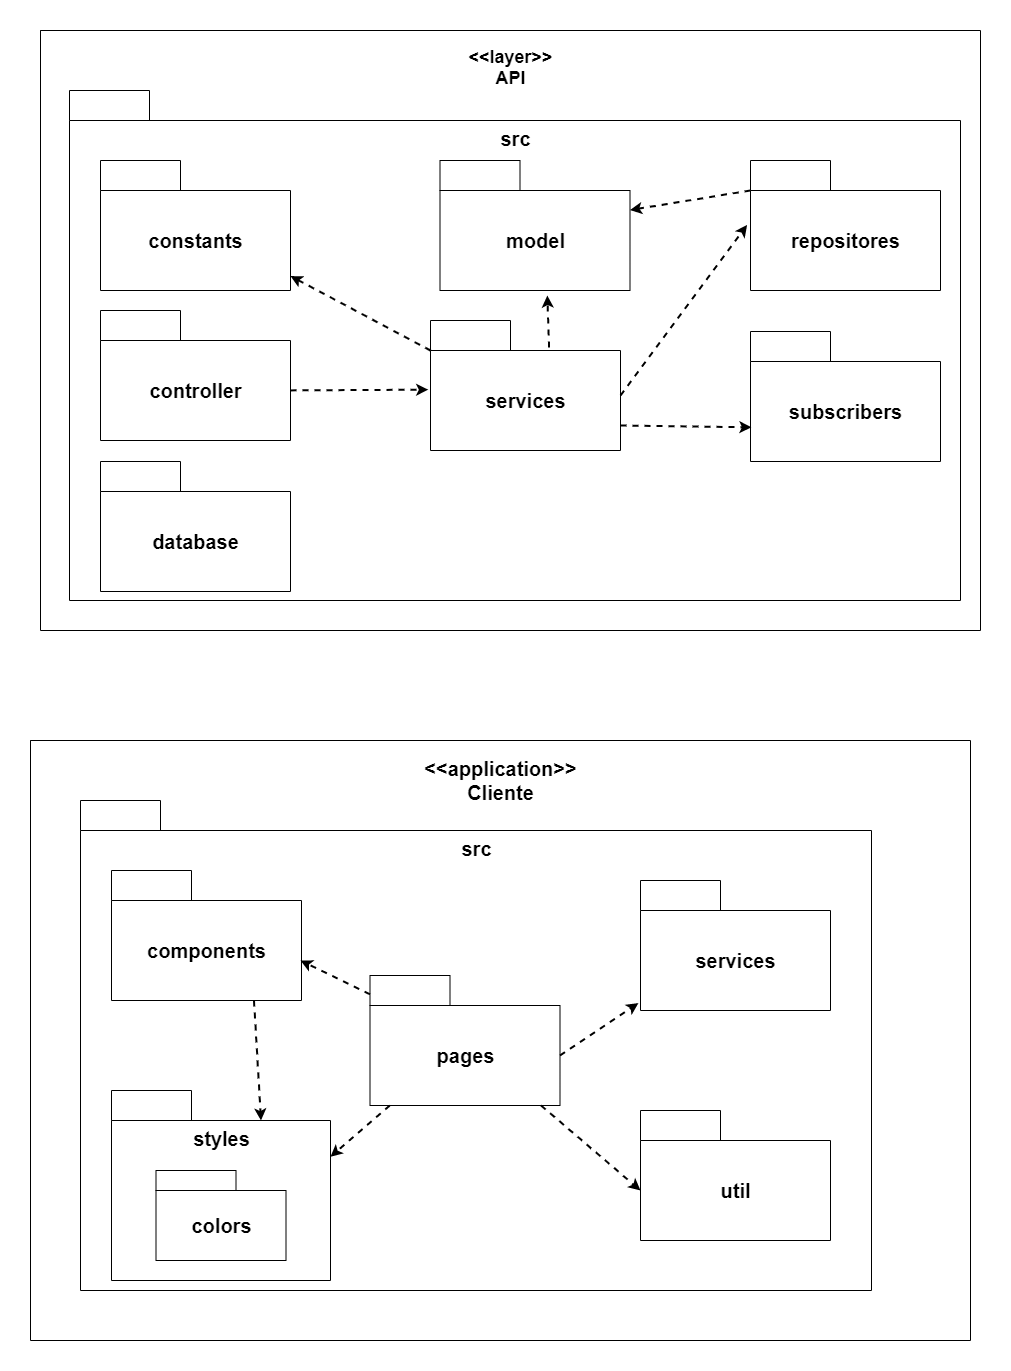

The diagram above was exported from draw.io. Its source (the exported page's mxGraphModel, read from the mxfile embedded in the PNG):
<mxGraphModel dx="1323" dy="1884" grid="1" gridSize="10" guides="1" tooltips="1" connect="1" arrows="1" fold="1" page="1" pageScale="1" pageWidth="827" pageHeight="1169" math="0" shadow="0">
  <root>
    <mxCell id="c-eCYdi-cwM3oy8tAvwg-0" />
    <mxCell id="c-eCYdi-cwM3oy8tAvwg-1" parent="c-eCYdi-cwM3oy8tAvwg-0" />
    <mxCell id="gJpZDrBs557Iz-T5dHNK-8" value="&lt;font style=&quot;font-size: 18px&quot;&gt;&amp;lt;&amp;lt;layer&amp;gt;&amp;gt;&lt;br&gt;API&lt;br&gt;&lt;/font&gt;" style="shape=folder;fontStyle=1;spacingTop=10;tabWidth=30;tabHeight=0;tabPosition=left;html=1;align=center;verticalAlign=top;" parent="c-eCYdi-cwM3oy8tAvwg-1" vertex="1">
      <mxGeometry x="130" y="-950" width="940" height="600" as="geometry" />
    </mxCell>
    <mxCell id="5mBpK1pLw5upa6K7j6iv-0" value="src" style="shape=folder;fontStyle=1;tabWidth=80;tabHeight=30;tabPosition=left;html=1;boundedLbl=1;verticalAlign=top;spacingTop=0;fontSize=20;" parent="c-eCYdi-cwM3oy8tAvwg-1" vertex="1">
      <mxGeometry x="159" y="-890" width="891" height="510" as="geometry" />
    </mxCell>
    <mxCell id="viK7yeyPmW0ra5b_5fPh-0" value="&lt;font style=&quot;font-size: 20px&quot;&gt;controller&lt;/font&gt;" style="shape=folder;fontStyle=1;tabWidth=80;tabHeight=30;tabPosition=left;html=1;boundedLbl=1;" parent="c-eCYdi-cwM3oy8tAvwg-1" vertex="1">
      <mxGeometry x="190" y="-670" width="190" height="130" as="geometry" />
    </mxCell>
    <mxCell id="viK7yeyPmW0ra5b_5fPh-1" value="&lt;font style=&quot;font-size: 20px&quot;&gt;services&lt;/font&gt;" style="shape=folder;fontStyle=1;tabWidth=80;tabHeight=30;tabPosition=left;html=1;boundedLbl=1;" parent="c-eCYdi-cwM3oy8tAvwg-1" vertex="1">
      <mxGeometry x="520" y="-660" width="190" height="130" as="geometry" />
    </mxCell>
    <mxCell id="viK7yeyPmW0ra5b_5fPh-2" value="&lt;font style=&quot;font-size: 20px&quot;&gt;repositores&lt;/font&gt;" style="shape=folder;fontStyle=1;tabWidth=80;tabHeight=30;tabPosition=left;html=1;boundedLbl=1;" parent="c-eCYdi-cwM3oy8tAvwg-1" vertex="1">
      <mxGeometry x="840" y="-820" width="190" height="130" as="geometry" />
    </mxCell>
    <mxCell id="viK7yeyPmW0ra5b_5fPh-3" value="&lt;font style=&quot;font-size: 20px&quot;&gt;constants&lt;/font&gt;" style="shape=folder;fontStyle=1;tabWidth=80;tabHeight=30;tabPosition=left;html=1;boundedLbl=1;" parent="c-eCYdi-cwM3oy8tAvwg-1" vertex="1">
      <mxGeometry x="190" y="-820" width="190" height="130" as="geometry" />
    </mxCell>
    <mxCell id="viK7yeyPmW0ra5b_5fPh-4" value="&lt;font style=&quot;font-size: 20px&quot;&gt;database&lt;/font&gt;" style="shape=folder;fontStyle=1;tabWidth=80;tabHeight=30;tabPosition=left;html=1;boundedLbl=1;" parent="c-eCYdi-cwM3oy8tAvwg-1" vertex="1">
      <mxGeometry x="190" y="-519" width="190" height="130" as="geometry" />
    </mxCell>
    <mxCell id="viK7yeyPmW0ra5b_5fPh-5" value="&lt;font style=&quot;font-size: 20px&quot;&gt;model&lt;/font&gt;" style="shape=folder;fontStyle=1;tabWidth=80;tabHeight=30;tabPosition=left;html=1;boundedLbl=1;" parent="c-eCYdi-cwM3oy8tAvwg-1" vertex="1">
      <mxGeometry x="529.5" y="-820" width="190" height="130" as="geometry" />
    </mxCell>
    <mxCell id="viK7yeyPmW0ra5b_5fPh-6" value="&lt;font style=&quot;font-size: 20px&quot;&gt;subscribers&lt;/font&gt;" style="shape=folder;fontStyle=1;tabWidth=80;tabHeight=30;tabPosition=left;html=1;boundedLbl=1;" parent="c-eCYdi-cwM3oy8tAvwg-1" vertex="1">
      <mxGeometry x="840" y="-649" width="190" height="130" as="geometry" />
    </mxCell>
    <mxCell id="gJpZDrBs557Iz-T5dHNK-9" value="&lt;font style=&quot;font-size: 20px&quot;&gt;&amp;lt;&amp;lt;application&amp;gt;&amp;gt;&lt;br&gt;Cliente&lt;br&gt;&lt;/font&gt;" style="shape=folder;fontStyle=1;spacingTop=10;tabWidth=30;tabHeight=0;tabPosition=left;html=1;align=center;verticalAlign=top;" parent="c-eCYdi-cwM3oy8tAvwg-1" vertex="1">
      <mxGeometry x="120" y="-240" width="940" height="600" as="geometry" />
    </mxCell>
    <mxCell id="gJpZDrBs557Iz-T5dHNK-10" value="src" style="shape=folder;fontStyle=1;tabWidth=80;tabHeight=30;tabPosition=left;html=1;boundedLbl=1;verticalAlign=top;spacingTop=0;fontSize=20;" parent="c-eCYdi-cwM3oy8tAvwg-1" vertex="1">
      <mxGeometry x="170" y="-180" width="791" height="490" as="geometry" />
    </mxCell>
    <mxCell id="gJpZDrBs557Iz-T5dHNK-11" value="&lt;font style=&quot;font-size: 20px&quot;&gt;styles&lt;/font&gt;" style="shape=folder;fontStyle=1;tabWidth=80;tabHeight=30;tabPosition=left;html=1;boundedLbl=1;verticalAlign=top;" parent="c-eCYdi-cwM3oy8tAvwg-1" vertex="1">
      <mxGeometry x="201" y="110" width="219" height="190" as="geometry" />
    </mxCell>
    <mxCell id="gJpZDrBs557Iz-T5dHNK-12" value="&lt;font style=&quot;font-size: 20px&quot;&gt;util&lt;/font&gt;" style="shape=folder;fontStyle=1;tabWidth=80;tabHeight=30;tabPosition=left;html=1;boundedLbl=1;verticalAlign=middle;" parent="c-eCYdi-cwM3oy8tAvwg-1" vertex="1">
      <mxGeometry x="730" y="130" width="190" height="130" as="geometry" />
    </mxCell>
    <mxCell id="gJpZDrBs557Iz-T5dHNK-13" value="&lt;font style=&quot;font-size: 20px&quot;&gt;services&lt;/font&gt;" style="shape=folder;fontStyle=1;tabWidth=80;tabHeight=30;tabPosition=left;html=1;boundedLbl=1;verticalAlign=middle;" parent="c-eCYdi-cwM3oy8tAvwg-1" vertex="1">
      <mxGeometry x="730" y="-100" width="190" height="130" as="geometry" />
    </mxCell>
    <mxCell id="gJpZDrBs557Iz-T5dHNK-14" value="&lt;font style=&quot;font-size: 20px&quot;&gt;components&lt;/font&gt;" style="shape=folder;fontStyle=1;tabWidth=80;tabHeight=30;tabPosition=left;html=1;boundedLbl=1;verticalAlign=middle;" parent="c-eCYdi-cwM3oy8tAvwg-1" vertex="1">
      <mxGeometry x="201" y="-110" width="190" height="130" as="geometry" />
    </mxCell>
    <mxCell id="gJpZDrBs557Iz-T5dHNK-16" value="&lt;font style=&quot;font-size: 20px&quot;&gt;pages&lt;/font&gt;" style="shape=folder;fontStyle=1;tabWidth=80;tabHeight=30;tabPosition=left;html=1;boundedLbl=1;verticalAlign=middle;" parent="c-eCYdi-cwM3oy8tAvwg-1" vertex="1">
      <mxGeometry x="459.5" y="-5" width="190" height="130" as="geometry" />
    </mxCell>
    <mxCell id="gJpZDrBs557Iz-T5dHNK-20" value="" style="endArrow=classic;html=1;dashed=1;strokeWidth=2;exitX=0;exitY=0;exitDx=190;exitDy=80;exitPerimeter=0;entryX=-0.011;entryY=0.943;entryDx=0;entryDy=0;entryPerimeter=0;" parent="c-eCYdi-cwM3oy8tAvwg-1" source="gJpZDrBs557Iz-T5dHNK-16" target="gJpZDrBs557Iz-T5dHNK-13" edge="1">
      <mxGeometry width="50" height="50" relative="1" as="geometry">
        <mxPoint x="670" y="80" as="sourcePoint" />
        <mxPoint x="720" y="30" as="targetPoint" />
      </mxGeometry>
    </mxCell>
    <mxCell id="gJpZDrBs557Iz-T5dHNK-22" value="" style="endArrow=classic;html=1;dashed=1;strokeWidth=2;entryX=0;entryY=0;entryDx=0;entryDy=80;entryPerimeter=0;" parent="c-eCYdi-cwM3oy8tAvwg-1" source="gJpZDrBs557Iz-T5dHNK-16" target="gJpZDrBs557Iz-T5dHNK-12" edge="1">
      <mxGeometry width="50" height="50" relative="1" as="geometry">
        <mxPoint x="610" y="210" as="sourcePoint" />
        <mxPoint x="660" y="160" as="targetPoint" />
      </mxGeometry>
    </mxCell>
    <mxCell id="gJpZDrBs557Iz-T5dHNK-23" value="" style="endArrow=classic;html=1;dashed=1;strokeWidth=2;" parent="c-eCYdi-cwM3oy8tAvwg-1" source="gJpZDrBs557Iz-T5dHNK-16" edge="1">
      <mxGeometry width="50" height="50" relative="1" as="geometry">
        <mxPoint x="350" y="110" as="sourcePoint" />
        <mxPoint x="390" y="-20" as="targetPoint" />
      </mxGeometry>
    </mxCell>
    <mxCell id="gJpZDrBs557Iz-T5dHNK-25" value="" style="endArrow=classic;html=1;dashed=1;strokeWidth=2;entryX=0;entryY=0;entryDx=219;entryDy=66.25;entryPerimeter=0;" parent="c-eCYdi-cwM3oy8tAvwg-1" source="gJpZDrBs557Iz-T5dHNK-16" target="gJpZDrBs557Iz-T5dHNK-11" edge="1">
      <mxGeometry width="50" height="50" relative="1" as="geometry">
        <mxPoint x="430" y="200" as="sourcePoint" />
        <mxPoint x="480" y="150" as="targetPoint" />
      </mxGeometry>
    </mxCell>
    <mxCell id="gJpZDrBs557Iz-T5dHNK-33" value="" style="endArrow=classic;html=1;dashed=1;strokeWidth=2;exitX=0.248;exitY=0.588;exitDx=0;exitDy=0;exitPerimeter=0;entryX=-0.012;entryY=0.532;entryDx=0;entryDy=0;entryPerimeter=0;" parent="c-eCYdi-cwM3oy8tAvwg-1" source="5mBpK1pLw5upa6K7j6iv-0" target="viK7yeyPmW0ra5b_5fPh-1" edge="1">
      <mxGeometry width="50" height="50" relative="1" as="geometry">
        <mxPoint x="430" y="-570" as="sourcePoint" />
        <mxPoint x="480" y="-620" as="targetPoint" />
      </mxGeometry>
    </mxCell>
    <mxCell id="gJpZDrBs557Iz-T5dHNK-34" value="" style="endArrow=classic;html=1;dashed=1;strokeWidth=2;entryX=-0.018;entryY=0.496;entryDx=0;entryDy=0;entryPerimeter=0;" parent="c-eCYdi-cwM3oy8tAvwg-1" target="viK7yeyPmW0ra5b_5fPh-2" edge="1">
      <mxGeometry width="50" height="50" relative="1" as="geometry">
        <mxPoint x="710" y="-585" as="sourcePoint" />
        <mxPoint x="800" y="-620" as="targetPoint" />
      </mxGeometry>
    </mxCell>
    <mxCell id="gJpZDrBs557Iz-T5dHNK-35" value="" style="endArrow=classic;html=1;dashed=1;strokeWidth=2;exitX=0;exitY=0;exitDx=0;exitDy=30;exitPerimeter=0;" parent="c-eCYdi-cwM3oy8tAvwg-1" source="viK7yeyPmW0ra5b_5fPh-2" target="viK7yeyPmW0ra5b_5fPh-5" edge="1">
      <mxGeometry width="50" height="50" relative="1" as="geometry">
        <mxPoint x="740" y="-640" as="sourcePoint" />
        <mxPoint x="790" y="-690" as="targetPoint" />
      </mxGeometry>
    </mxCell>
    <mxCell id="gJpZDrBs557Iz-T5dHNK-36" value="" style="endArrow=classic;html=1;dashed=1;strokeWidth=2;exitX=0.624;exitY=0.207;exitDx=0;exitDy=0;exitPerimeter=0;entryX=0.565;entryY=1.039;entryDx=0;entryDy=0;entryPerimeter=0;" parent="c-eCYdi-cwM3oy8tAvwg-1" source="viK7yeyPmW0ra5b_5fPh-1" target="viK7yeyPmW0ra5b_5fPh-5" edge="1">
      <mxGeometry width="50" height="50" relative="1" as="geometry">
        <mxPoint x="630" y="-640" as="sourcePoint" />
        <mxPoint x="680" y="-690" as="targetPoint" />
      </mxGeometry>
    </mxCell>
    <mxCell id="gJpZDrBs557Iz-T5dHNK-37" value="" style="endArrow=classic;html=1;dashed=1;strokeWidth=2;exitX=0;exitY=0;exitDx=0;exitDy=30;exitPerimeter=0;" parent="c-eCYdi-cwM3oy8tAvwg-1" source="viK7yeyPmW0ra5b_5fPh-1" target="viK7yeyPmW0ra5b_5fPh-3" edge="1">
      <mxGeometry width="50" height="50" relative="1" as="geometry">
        <mxPoint x="420" y="-660" as="sourcePoint" />
        <mxPoint x="470" y="-710" as="targetPoint" />
      </mxGeometry>
    </mxCell>
    <mxCell id="gJpZDrBs557Iz-T5dHNK-38" value="" style="endArrow=classic;html=1;dashed=1;strokeWidth=2;exitX=0;exitY=0;exitDx=190;exitDy=105;exitPerimeter=0;entryX=0.005;entryY=0.737;entryDx=0;entryDy=0;entryPerimeter=0;" parent="c-eCYdi-cwM3oy8tAvwg-1" source="viK7yeyPmW0ra5b_5fPh-1" target="viK7yeyPmW0ra5b_5fPh-6" edge="1">
      <mxGeometry width="50" height="50" relative="1" as="geometry">
        <mxPoint x="740" y="-540" as="sourcePoint" />
        <mxPoint x="790" y="-590" as="targetPoint" />
      </mxGeometry>
    </mxCell>
    <mxCell id="T-3GxJEIEB8WvYj2Gn3r-0" value="" style="endArrow=classic;html=1;dashed=1;strokeWidth=2;entryX=0;entryY=0;entryDx=149.5;entryDy=30;entryPerimeter=0;exitX=0.75;exitY=1;exitDx=0;exitDy=0;exitPerimeter=0;" parent="c-eCYdi-cwM3oy8tAvwg-1" source="gJpZDrBs557Iz-T5dHNK-14" target="gJpZDrBs557Iz-T5dHNK-11" edge="1">
      <mxGeometry width="50" height="50" relative="1" as="geometry">
        <mxPoint x="380" y="93.79939209726444" as="sourcePoint" />
        <mxPoint x="310.5" y="60" as="targetPoint" />
      </mxGeometry>
    </mxCell>
    <mxCell id="R7cyOszrPXaieIT7Yo1O-0" value="&lt;font style=&quot;font-size: 20px&quot;&gt;colors&lt;br&gt;&lt;/font&gt;" style="shape=folder;fontStyle=1;tabWidth=80;tabHeight=20;tabPosition=left;html=1;boundedLbl=1;verticalAlign=middle;" parent="c-eCYdi-cwM3oy8tAvwg-1" vertex="1">
      <mxGeometry x="245.5" y="190" width="130" height="90" as="geometry" />
    </mxCell>
  </root>
</mxGraphModel>